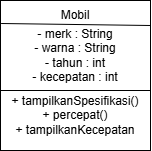

The diagram above was exported from draw.io. Its source (the exported page's mxGraphModel, read from the mxfile embedded in the PNG):
<mxGraphModel dx="786" dy="463" grid="1" gridSize="10" guides="1" tooltips="1" connect="1" arrows="1" fold="1" page="1" pageScale="1" pageWidth="850" pageHeight="1100" math="0" shadow="0">
  <root>
    <mxCell id="0" />
    <mxCell id="1" parent="0" />
    <mxCell id="0KoF1zpcqbN7VARpqnyk-1" parent="1" style="rounded=0;whiteSpace=wrap;html=1;" value="" vertex="1">
      <mxGeometry height="150" width="150" x="120" y="40" as="geometry" />
    </mxCell>
    <mxCell id="0KoF1zpcqbN7VARpqnyk-2" edge="1" parent="1" style="endArrow=none;html=1;rounded=0;exitX=-0.006;exitY=0.137;exitDx=0;exitDy=0;exitPerimeter=0;" value="">
      <mxGeometry height="50" relative="1" width="50" as="geometry">
        <mxPoint x="120.59999999999997" y="63.00000000000006" as="sourcePoint" />
        <mxPoint x="270" y="65" as="targetPoint" />
      </mxGeometry>
    </mxCell>
    <mxCell id="0KoF1zpcqbN7VARpqnyk-3" parent="1" style="text;html=1;whiteSpace=wrap;strokeColor=none;fillColor=none;align=center;verticalAlign=middle;rounded=0;" value="Mobil" vertex="1">
      <mxGeometry height="30" width="60" x="165" y="40" as="geometry" />
    </mxCell>
    <mxCell id="0KoF1zpcqbN7VARpqnyk-4" parent="1" style="text;html=1;whiteSpace=wrap;strokeColor=none;fillColor=none;align=center;verticalAlign=middle;rounded=0;" value="- merk : String&lt;div&gt;- warna : String&lt;/div&gt;&lt;div&gt;- tahun : int&lt;/div&gt;&lt;div&gt;- kecepatan : int&lt;/div&gt;" vertex="1">
      <mxGeometry height="30" width="130" x="130" y="80" as="geometry" />
    </mxCell>
    <mxCell id="0KoF1zpcqbN7VARpqnyk-5" edge="1" parent="1" style="endArrow=none;html=1;rounded=0;exitX=0;exitY=0.5;exitDx=0;exitDy=0;entryX=1;entryY=0.6;entryDx=0;entryDy=0;entryPerimeter=0;" target="0KoF1zpcqbN7VARpqnyk-1" value="">
      <mxGeometry height="50" relative="1" width="50" as="geometry">
        <mxPoint x="120" y="130" as="sourcePoint" />
        <mxPoint x="240" y="130" as="targetPoint" />
      </mxGeometry>
    </mxCell>
    <mxCell id="0KoF1zpcqbN7VARpqnyk-9" parent="1" style="text;html=1;whiteSpace=wrap;strokeColor=none;fillColor=none;align=center;verticalAlign=middle;rounded=0;" value="+ tampilkanSpesifikasi()&lt;div&gt;+ percepat()&lt;/div&gt;&lt;div&gt;+ tampilkanKecepatan&lt;/div&gt;" vertex="1">
      <mxGeometry height="30" width="130" x="130" y="140" as="geometry" />
    </mxCell>
  </root>
</mxGraphModel>